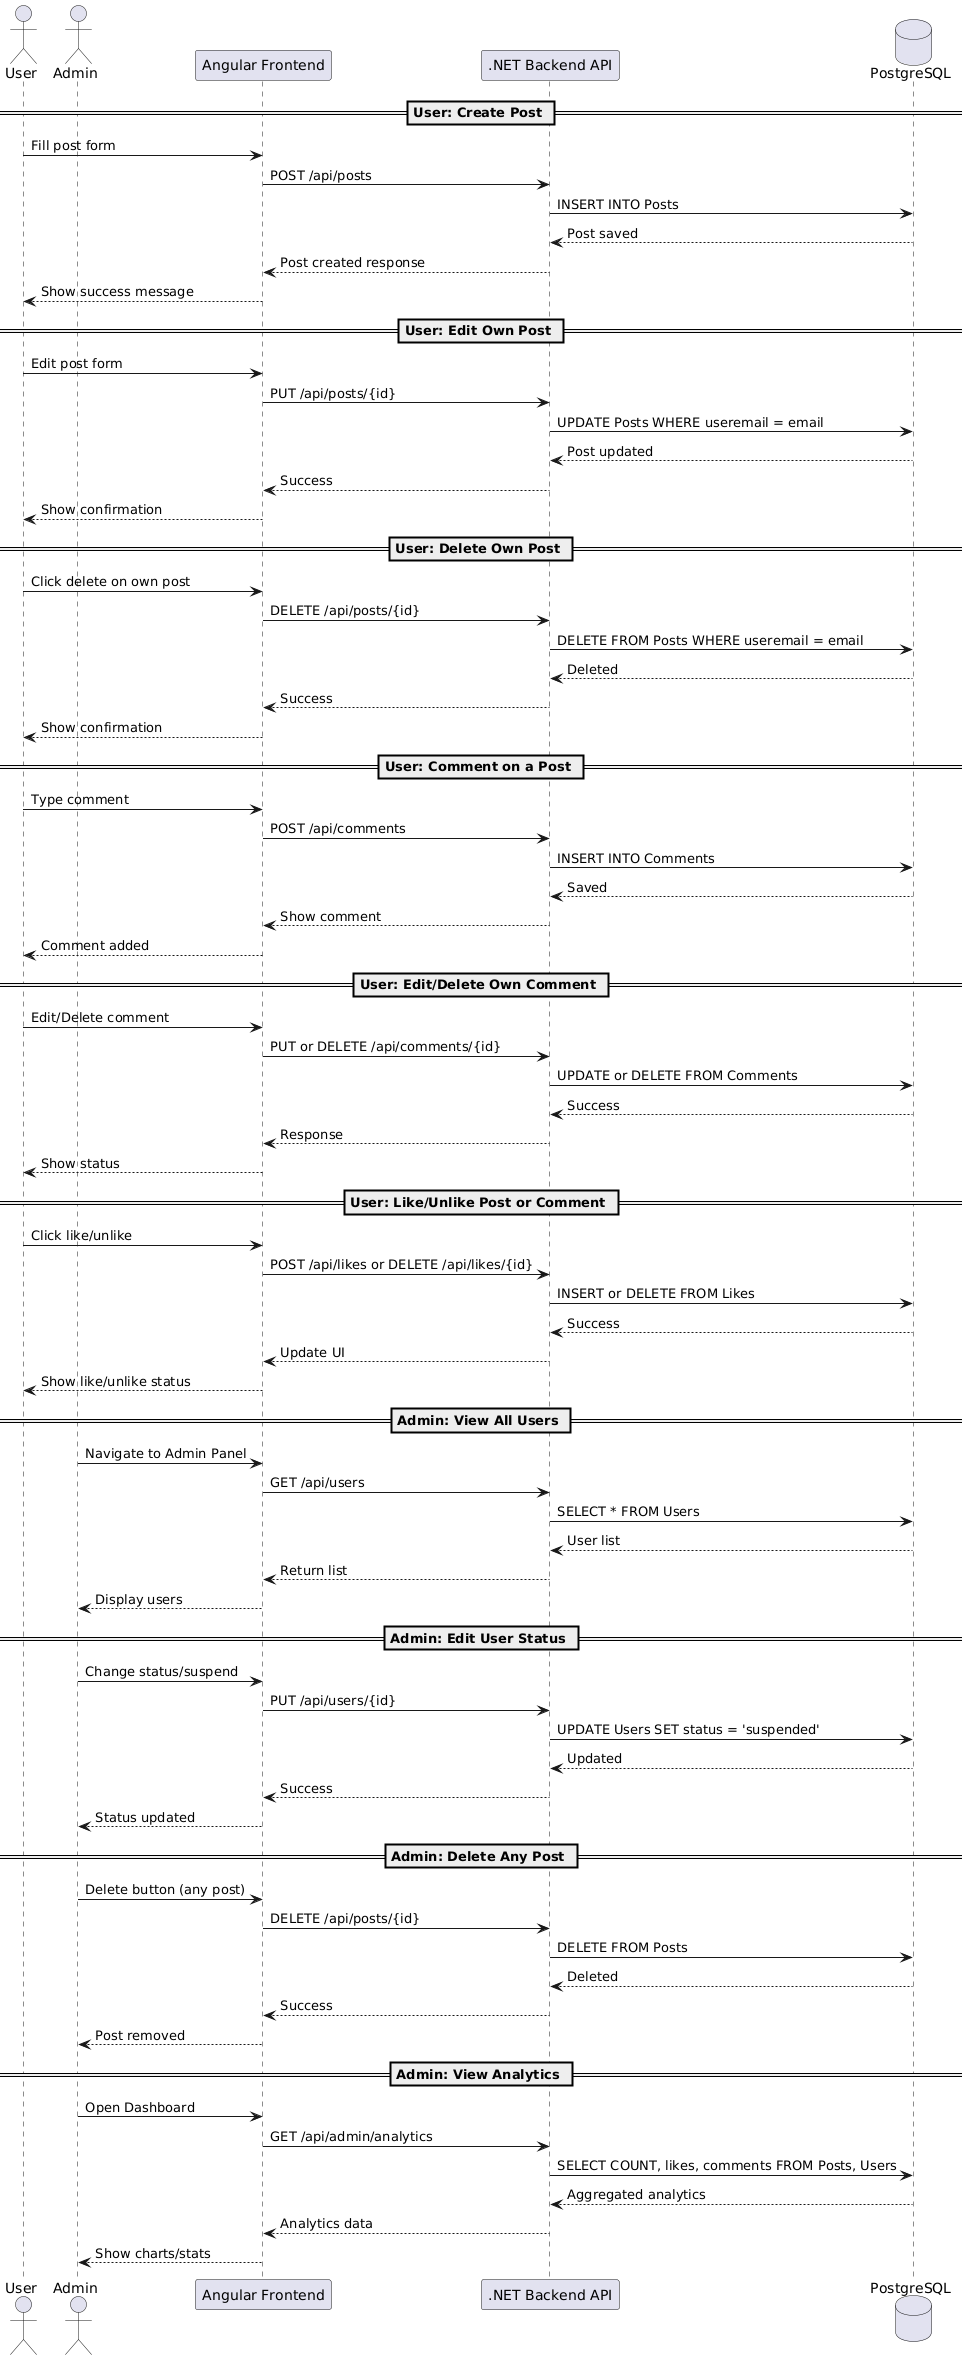

The diagram above was rendered by PlantUML. Its source (embedded in the PNG):
@startuml
actor User
actor Admin
participant "Angular Frontend" as FE
participant ".NET Backend API" as API
database "PostgreSQL" as DB

== User: Create Post ==
User -> FE : Fill post form
FE -> API : POST /api/posts
API -> DB : INSERT INTO Posts
DB --> API : Post saved
API --> FE : Post created response
FE --> User : Show success message

== User: Edit Own Post ==
User -> FE : Edit post form
FE -> API : PUT /api/posts/{id}
API -> DB : UPDATE Posts WHERE useremail = email
DB --> API : Post updated
API --> FE : Success
FE --> User : Show confirmation

== User: Delete Own Post ==
User -> FE : Click delete on own post
FE -> API : DELETE /api/posts/{id}
API -> DB : DELETE FROM Posts WHERE useremail = email
DB --> API : Deleted
API --> FE : Success
FE --> User : Show confirmation

== User: Comment on a Post ==
User -> FE : Type comment
FE -> API : POST /api/comments
API -> DB : INSERT INTO Comments
DB --> API : Saved
API --> FE : Show comment
FE --> User : Comment added

== User: Edit/Delete Own Comment ==
User -> FE : Edit/Delete comment
FE -> API : PUT or DELETE /api/comments/{id}
API -> DB : UPDATE or DELETE FROM Comments
DB --> API : Success
API --> FE : Response
FE --> User : Show status

== User: Like/Unlike Post or Comment ==
User -> FE : Click like/unlike
FE -> API : POST /api/likes or DELETE /api/likes/{id}
API -> DB : INSERT or DELETE FROM Likes
DB --> API : Success
API --> FE : Update UI
FE --> User : Show like/unlike status

== Admin: View All Users ==
Admin -> FE : Navigate to Admin Panel
FE -> API : GET /api/users
API -> DB : SELECT * FROM Users
DB --> API : User list
API --> FE : Return list
FE --> Admin : Display users

== Admin: Edit User Status ==
Admin -> FE : Change status/suspend
FE -> API : PUT /api/users/{id}
API -> DB : UPDATE Users SET status = 'suspended'
DB --> API : Updated
API --> FE : Success
FE --> Admin : Status updated

== Admin: Delete Any Post ==
Admin -> FE : Delete button (any post)
FE -> API : DELETE /api/posts/{id}
API -> DB : DELETE FROM Posts
DB --> API : Deleted
API --> FE : Success
FE --> Admin : Post removed

== Admin: View Analytics ==
Admin -> FE : Open Dashboard
FE -> API : GET /api/admin/analytics
API -> DB : SELECT COUNT, likes, comments FROM Posts, Users
DB --> API : Aggregated analytics
API --> FE : Analytics data
FE --> Admin : Show charts/stats
@enduml